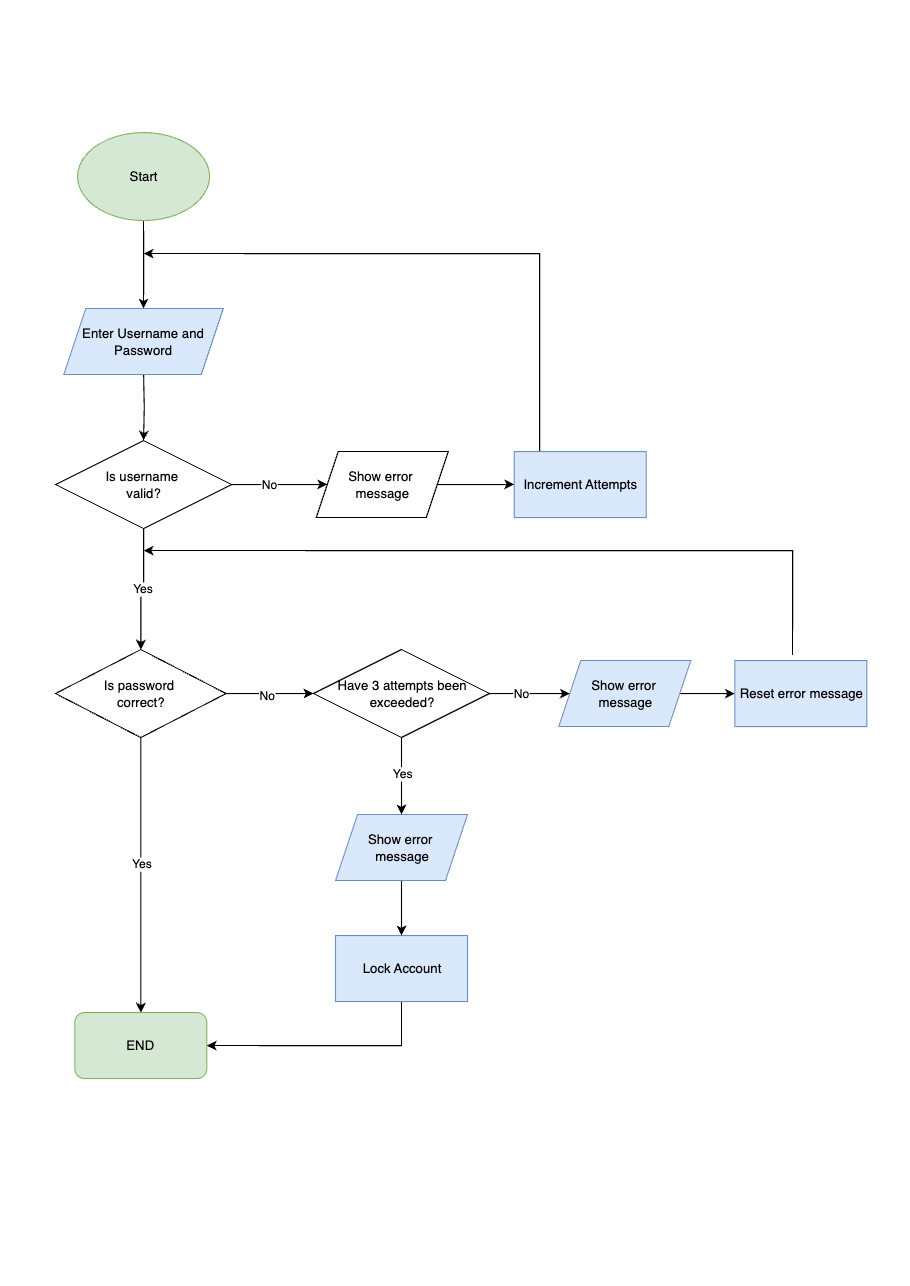

The diagram above was exported from draw.io. Its source (the exported page's mxGraphModel, read from the mxfile embedded in the PNG):
<mxGraphModel dx="1775" dy="1205" grid="1" gridSize="10" guides="1" tooltips="1" connect="1" arrows="1" fold="1" page="1" pageScale="1" pageWidth="827" pageHeight="1169" math="0" shadow="0">
  <root>
    <mxCell id="0" />
    <mxCell id="1" parent="0" />
    <mxCell id="1Org586HnluvK1I5hna4-15" style="edgeStyle=orthogonalEdgeStyle;rounded=0;orthogonalLoop=1;jettySize=auto;html=1;entryX=0.5;entryY=0;entryDx=0;entryDy=0;" parent="1" source="1Org586HnluvK1I5hna4-1" edge="1">
      <mxGeometry relative="1" as="geometry">
        <mxPoint x="130" y="280" as="targetPoint" />
      </mxGeometry>
    </mxCell>
    <mxCell id="1Org586HnluvK1I5hna4-1" value="Start" style="ellipse;whiteSpace=wrap;html=1;fillColor=#d5e8d4;strokeColor=#82b366;" parent="1" vertex="1">
      <mxGeometry x="70" y="120" width="120" height="80" as="geometry" />
    </mxCell>
    <mxCell id="1Org586HnluvK1I5hna4-16" style="edgeStyle=orthogonalEdgeStyle;rounded=0;orthogonalLoop=1;jettySize=auto;html=1;entryX=0.5;entryY=0;entryDx=0;entryDy=0;" parent="1" target="1Org586HnluvK1I5hna4-10" edge="1">
      <mxGeometry relative="1" as="geometry">
        <mxPoint x="130.0666666666666" y="340" as="sourcePoint" />
      </mxGeometry>
    </mxCell>
    <mxCell id="1Org586HnluvK1I5hna4-37" style="edgeStyle=orthogonalEdgeStyle;rounded=0;orthogonalLoop=1;jettySize=auto;html=1;entryX=1;entryY=0.5;entryDx=0;entryDy=0;" parent="1" source="1Org586HnluvK1I5hna4-6" edge="1">
      <mxGeometry relative="1" as="geometry">
        <mxPoint x="450.0666666666666" y="450" as="sourcePoint" />
        <mxPoint x="130" y="230" as="targetPoint" />
        <Array as="points">
          <mxPoint x="490" y="230" />
        </Array>
      </mxGeometry>
    </mxCell>
    <mxCell id="1Org586HnluvK1I5hna4-6" value="Increment Attempts" style="rounded=0;whiteSpace=wrap;html=1;fillColor=#dae8fc;strokeColor=#6c8ebf;" parent="1" vertex="1">
      <mxGeometry x="467" y="410" width="120" height="60" as="geometry" />
    </mxCell>
    <mxCell id="1Org586HnluvK1I5hna4-14" style="edgeStyle=orthogonalEdgeStyle;rounded=0;orthogonalLoop=1;jettySize=auto;html=1;entryX=0;entryY=0.5;entryDx=0;entryDy=0;" parent="1" source="1Org586HnluvK1I5hna4-7" target="1Org586HnluvK1I5hna4-6" edge="1">
      <mxGeometry relative="1" as="geometry" />
    </mxCell>
    <mxCell id="1Org586HnluvK1I5hna4-7" value="Show error&amp;nbsp;&lt;div&gt;message&lt;/div&gt;" style="shape=parallelogram;perimeter=parallelogramPerimeter;whiteSpace=wrap;html=1;fixedSize=1;" parent="1" vertex="1">
      <mxGeometry x="287" y="410" width="120" height="60" as="geometry" />
    </mxCell>
    <mxCell id="1Org586HnluvK1I5hna4-48" style="edgeStyle=orthogonalEdgeStyle;rounded=0;orthogonalLoop=1;jettySize=auto;html=1;entryX=0.5;entryY=0;entryDx=0;entryDy=0;" parent="1" source="1Org586HnluvK1I5hna4-9" target="1Org586HnluvK1I5hna4-40" edge="1">
      <mxGeometry relative="1" as="geometry" />
    </mxCell>
    <mxCell id="1Org586HnluvK1I5hna4-65" value="Yes" style="edgeLabel;html=1;align=center;verticalAlign=middle;resizable=0;points=[];" parent="1Org586HnluvK1I5hna4-48" vertex="1" connectable="0">
      <mxGeometry x="-0.097" relative="1" as="geometry">
        <mxPoint y="1" as="offset" />
      </mxGeometry>
    </mxCell>
    <mxCell id="1Org586HnluvK1I5hna4-52" style="edgeStyle=orthogonalEdgeStyle;rounded=0;orthogonalLoop=1;jettySize=auto;html=1;exitX=1;exitY=0.5;exitDx=0;exitDy=0;entryX=0;entryY=0.5;entryDx=0;entryDy=0;" parent="1" source="1Org586HnluvK1I5hna4-9" target="1Org586HnluvK1I5hna4-45" edge="1">
      <mxGeometry relative="1" as="geometry" />
    </mxCell>
    <mxCell id="1Org586HnluvK1I5hna4-58" value="No" style="edgeLabel;html=1;align=center;verticalAlign=middle;resizable=0;points=[];" parent="1Org586HnluvK1I5hna4-52" vertex="1" connectable="0">
      <mxGeometry x="-0.1069" y="-1" relative="1" as="geometry">
        <mxPoint as="offset" />
      </mxGeometry>
    </mxCell>
    <mxCell id="1Org586HnluvK1I5hna4-9" value="Is password&amp;nbsp;&lt;div&gt;correct?&lt;/div&gt;" style="rhombus;whiteSpace=wrap;html=1;" parent="1" vertex="1">
      <mxGeometry x="50" y="590" width="155" height="80" as="geometry" />
    </mxCell>
    <mxCell id="1Org586HnluvK1I5hna4-11" style="edgeStyle=orthogonalEdgeStyle;rounded=0;orthogonalLoop=1;jettySize=auto;html=1;entryX=0;entryY=0.5;entryDx=0;entryDy=0;" parent="1" source="1Org586HnluvK1I5hna4-10" target="1Org586HnluvK1I5hna4-7" edge="1">
      <mxGeometry relative="1" as="geometry" />
    </mxCell>
    <mxCell id="1Org586HnluvK1I5hna4-41" value="No" style="edgeLabel;html=1;align=center;verticalAlign=middle;resizable=0;points=[];" parent="1Org586HnluvK1I5hna4-11" vertex="1" connectable="0">
      <mxGeometry x="-0.2667" y="1" relative="1" as="geometry">
        <mxPoint as="offset" />
      </mxGeometry>
    </mxCell>
    <mxCell id="1Org586HnluvK1I5hna4-17" value="Yes" style="edgeStyle=orthogonalEdgeStyle;rounded=0;orthogonalLoop=1;jettySize=auto;html=1;" parent="1" source="1Org586HnluvK1I5hna4-10" target="1Org586HnluvK1I5hna4-9" edge="1">
      <mxGeometry relative="1" as="geometry" />
    </mxCell>
    <mxCell id="1Org586HnluvK1I5hna4-10" value="Is username&amp;nbsp;&lt;div&gt;&lt;span style=&quot;background-color: transparent; color: light-dark(rgb(0, 0, 0), rgb(255, 255, 255));&quot;&gt;valid?&lt;/span&gt;&lt;/div&gt;" style="rhombus;whiteSpace=wrap;html=1;" parent="1" vertex="1">
      <mxGeometry x="50" y="400" width="160" height="80" as="geometry" />
    </mxCell>
    <mxCell id="1Org586HnluvK1I5hna4-38" value="Enter Username and Password" style="shape=parallelogram;perimeter=parallelogramPerimeter;whiteSpace=wrap;html=1;fixedSize=1;fillColor=#dae8fc;strokeColor=#6c8ebf;" parent="1" vertex="1">
      <mxGeometry x="57.5" y="280" width="145" height="60" as="geometry" />
    </mxCell>
    <mxCell id="1Org586HnluvK1I5hna4-40" value="END" style="rounded=1;whiteSpace=wrap;html=1;fillColor=#d5e8d4;strokeColor=#82b366;" parent="1" vertex="1">
      <mxGeometry x="67.5" y="920" width="120" height="60" as="geometry" />
    </mxCell>
    <mxCell id="1Org586HnluvK1I5hna4-69" style="edgeStyle=orthogonalEdgeStyle;rounded=0;orthogonalLoop=1;jettySize=auto;html=1;entryX=1;entryY=0.5;entryDx=0;entryDy=0;" parent="1" source="1Org586HnluvK1I5hna4-42" target="1Org586HnluvK1I5hna4-40" edge="1">
      <mxGeometry relative="1" as="geometry">
        <mxPoint x="210" y="970" as="targetPoint" />
        <Array as="points">
          <mxPoint x="364" y="950" />
        </Array>
      </mxGeometry>
    </mxCell>
    <mxCell id="1Org586HnluvK1I5hna4-42" value="Lock Account" style="rounded=0;whiteSpace=wrap;html=1;fillColor=#dae8fc;strokeColor=#6c8ebf;" parent="1" vertex="1">
      <mxGeometry x="304.5" y="850" width="120" height="60" as="geometry" />
    </mxCell>
    <mxCell id="1Org586HnluvK1I5hna4-62" style="edgeStyle=orthogonalEdgeStyle;rounded=0;orthogonalLoop=1;jettySize=auto;html=1;entryX=0.5;entryY=0;entryDx=0;entryDy=0;" parent="1" source="1Org586HnluvK1I5hna4-43" target="1Org586HnluvK1I5hna4-42" edge="1">
      <mxGeometry relative="1" as="geometry" />
    </mxCell>
    <mxCell id="1Org586HnluvK1I5hna4-43" value="Show error&amp;nbsp;&lt;div&gt;message&lt;/div&gt;" style="shape=parallelogram;perimeter=parallelogramPerimeter;whiteSpace=wrap;html=1;fixedSize=1;fillColor=#dae8fc;strokeColor=#6c8ebf;" parent="1" vertex="1">
      <mxGeometry x="304.5" y="740" width="120" height="60" as="geometry" />
    </mxCell>
    <mxCell id="1Org586HnluvK1I5hna4-57" style="edgeStyle=orthogonalEdgeStyle;rounded=0;orthogonalLoop=1;jettySize=auto;html=1;" parent="1" source="1Org586HnluvK1I5hna4-44" target="1Org586HnluvK1I5hna4-46" edge="1">
      <mxGeometry relative="1" as="geometry" />
    </mxCell>
    <mxCell id="1Org586HnluvK1I5hna4-44" value="Show error&amp;nbsp;&lt;div&gt;message&lt;/div&gt;" style="shape=parallelogram;perimeter=parallelogramPerimeter;whiteSpace=wrap;html=1;fixedSize=1;fillColor=#dae8fc;strokeColor=#6c8ebf;" parent="1" vertex="1">
      <mxGeometry x="507.5" y="600" width="120" height="60" as="geometry" />
    </mxCell>
    <mxCell id="1Org586HnluvK1I5hna4-50" style="edgeStyle=orthogonalEdgeStyle;rounded=0;orthogonalLoop=1;jettySize=auto;html=1;exitX=1;exitY=0.5;exitDx=0;exitDy=0;entryX=0;entryY=0.5;entryDx=0;entryDy=0;" parent="1" source="1Org586HnluvK1I5hna4-45" target="1Org586HnluvK1I5hna4-44" edge="1">
      <mxGeometry relative="1" as="geometry" />
    </mxCell>
    <mxCell id="1Org586HnluvK1I5hna4-56" value="No" style="edgeLabel;html=1;align=center;verticalAlign=middle;resizable=0;points=[];" parent="1Org586HnluvK1I5hna4-50" vertex="1" connectable="0">
      <mxGeometry x="-0.2329" y="1" relative="1" as="geometry">
        <mxPoint as="offset" />
      </mxGeometry>
    </mxCell>
    <mxCell id="1Org586HnluvK1I5hna4-60" style="edgeStyle=orthogonalEdgeStyle;rounded=0;orthogonalLoop=1;jettySize=auto;html=1;entryX=0.5;entryY=0;entryDx=0;entryDy=0;" parent="1" source="1Org586HnluvK1I5hna4-45" target="1Org586HnluvK1I5hna4-43" edge="1">
      <mxGeometry relative="1" as="geometry" />
    </mxCell>
    <mxCell id="1Org586HnluvK1I5hna4-61" value="Yes" style="edgeLabel;html=1;align=center;verticalAlign=middle;resizable=0;points=[];" parent="1Org586HnluvK1I5hna4-60" vertex="1" connectable="0">
      <mxGeometry x="-0.0444" relative="1" as="geometry">
        <mxPoint y="-1" as="offset" />
      </mxGeometry>
    </mxCell>
    <mxCell id="1Org586HnluvK1I5hna4-45" value="Have 3 attempts been exceeded?" style="rhombus;whiteSpace=wrap;html=1;" parent="1" vertex="1">
      <mxGeometry x="284.5" y="590" width="160" height="80" as="geometry" />
    </mxCell>
    <mxCell id="1Org586HnluvK1I5hna4-64" style="edgeStyle=orthogonalEdgeStyle;rounded=0;orthogonalLoop=1;jettySize=auto;html=1;" parent="1" edge="1">
      <mxGeometry relative="1" as="geometry">
        <mxPoint x="720" y="595" as="sourcePoint" />
        <mxPoint x="130" y="500" as="targetPoint" />
        <Array as="points">
          <mxPoint x="720" y="500" />
        </Array>
      </mxGeometry>
    </mxCell>
    <mxCell id="1Org586HnluvK1I5hna4-46" value="Reset error message" style="rounded=0;whiteSpace=wrap;html=1;direction=west;fillColor=#dae8fc;strokeColor=#6c8ebf;" parent="1" vertex="1">
      <mxGeometry x="667.5" y="600" width="120" height="60" as="geometry" />
    </mxCell>
  </root>
</mxGraphModel>